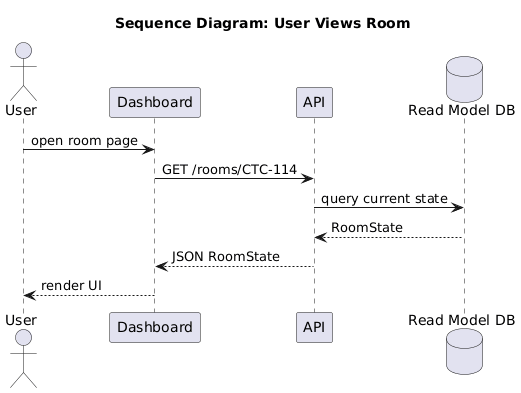

The diagram above was rendered by PlantUML. Its source (embedded in the PNG):
@startuml
title Sequence Diagram: User Views Room

skinparam shadowing false
skinparam participantStyle rectangle

actor "User" as U
participant "Dashboard" as D
participant "API" as API
database "Read Model DB" as RM

U -> D : open room page
D -> API : GET /rooms/CTC-114
API -> RM : query current state
RM --> API : RoomState
API --> D : JSON RoomState
D --> U : render UI
@enduml